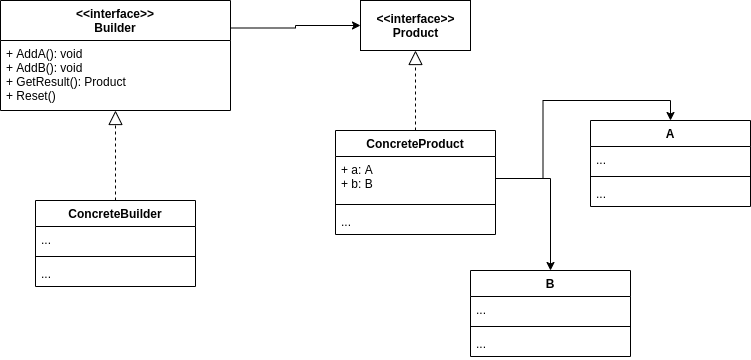

The diagram above was exported from draw.io. Its source (the exported page's mxGraphModel, read from the mxfile embedded in the PNG):
<mxGraphModel dx="1422" dy="816" grid="1" gridSize="10" guides="1" tooltips="1" connect="1" arrows="1" fold="1" page="1" pageScale="1" pageWidth="850" pageHeight="1100" math="0" shadow="0">
  <root>
    <mxCell id="0" />
    <mxCell id="1" parent="0" />
    <mxCell id="AmOVguTrmt2sfZZSRzaH-29" style="edgeStyle=orthogonalEdgeStyle;rounded=0;orthogonalLoop=1;jettySize=auto;html=1;exitX=1;exitY=0.25;exitDx=0;exitDy=0;entryX=0;entryY=0.5;entryDx=0;entryDy=0;" edge="1" parent="1" source="AmOVguTrmt2sfZZSRzaH-2" target="AmOVguTrmt2sfZZSRzaH-15">
      <mxGeometry relative="1" as="geometry" />
    </mxCell>
    <mxCell id="AmOVguTrmt2sfZZSRzaH-2" value="&lt;&lt;interface&gt;&gt;&#10;Builder" style="swimlane;fontStyle=1;align=center;verticalAlign=top;childLayout=stackLayout;horizontal=1;startSize=40;horizontalStack=0;resizeParent=1;resizeParentMax=0;resizeLast=0;collapsible=1;marginBottom=0;" vertex="1" parent="1">
      <mxGeometry x="40" y="40" width="230" height="110" as="geometry" />
    </mxCell>
    <mxCell id="AmOVguTrmt2sfZZSRzaH-5" value="+ AddA(): void&#10;+ AddB(): void&#10;+ GetResult(): Product&#10;+ Reset()" style="text;strokeColor=none;fillColor=none;align=left;verticalAlign=top;spacingLeft=4;spacingRight=4;overflow=hidden;rotatable=0;points=[[0,0.5],[1,0.5]];portConstraint=eastwest;" vertex="1" parent="AmOVguTrmt2sfZZSRzaH-2">
      <mxGeometry y="40" width="230" height="70" as="geometry" />
    </mxCell>
    <mxCell id="AmOVguTrmt2sfZZSRzaH-15" value="&lt;b&gt;&amp;lt;&amp;lt;interface&amp;gt;&amp;gt;&lt;br&gt;Product&lt;/b&gt;" style="html=1;" vertex="1" parent="1">
      <mxGeometry x="400" y="40" width="110" height="50" as="geometry" />
    </mxCell>
    <mxCell id="AmOVguTrmt2sfZZSRzaH-20" value="A" style="swimlane;fontStyle=1;align=center;verticalAlign=top;childLayout=stackLayout;horizontal=1;startSize=26;horizontalStack=0;resizeParent=1;resizeParentMax=0;resizeLast=0;collapsible=1;marginBottom=0;" vertex="1" parent="1">
      <mxGeometry x="630" y="160" width="160" height="86" as="geometry" />
    </mxCell>
    <mxCell id="AmOVguTrmt2sfZZSRzaH-21" value="..." style="text;strokeColor=none;fillColor=none;align=left;verticalAlign=top;spacingLeft=4;spacingRight=4;overflow=hidden;rotatable=0;points=[[0,0.5],[1,0.5]];portConstraint=eastwest;" vertex="1" parent="AmOVguTrmt2sfZZSRzaH-20">
      <mxGeometry y="26" width="160" height="26" as="geometry" />
    </mxCell>
    <mxCell id="AmOVguTrmt2sfZZSRzaH-22" value="" style="line;strokeWidth=1;fillColor=none;align=left;verticalAlign=middle;spacingTop=-1;spacingLeft=3;spacingRight=3;rotatable=0;labelPosition=right;points=[];portConstraint=eastwest;" vertex="1" parent="AmOVguTrmt2sfZZSRzaH-20">
      <mxGeometry y="52" width="160" height="8" as="geometry" />
    </mxCell>
    <mxCell id="AmOVguTrmt2sfZZSRzaH-23" value="..." style="text;strokeColor=none;fillColor=none;align=left;verticalAlign=top;spacingLeft=4;spacingRight=4;overflow=hidden;rotatable=0;points=[[0,0.5],[1,0.5]];portConstraint=eastwest;" vertex="1" parent="AmOVguTrmt2sfZZSRzaH-20">
      <mxGeometry y="60" width="160" height="26" as="geometry" />
    </mxCell>
    <mxCell id="AmOVguTrmt2sfZZSRzaH-30" value="" style="endArrow=block;dashed=1;endFill=0;endSize=12;html=1;entryX=0.5;entryY=1;entryDx=0;entryDy=0;exitX=0.5;exitY=0;exitDx=0;exitDy=0;" edge="1" parent="1" source="AmOVguTrmt2sfZZSRzaH-16" target="AmOVguTrmt2sfZZSRzaH-15">
      <mxGeometry width="160" relative="1" as="geometry">
        <mxPoint x="450" y="160" as="sourcePoint" />
        <mxPoint x="610" y="160" as="targetPoint" />
      </mxGeometry>
    </mxCell>
    <mxCell id="AmOVguTrmt2sfZZSRzaH-16" value="ConcreteProduct" style="swimlane;fontStyle=1;align=center;verticalAlign=top;childLayout=stackLayout;horizontal=1;startSize=26;horizontalStack=0;resizeParent=1;resizeParentMax=0;resizeLast=0;collapsible=1;marginBottom=0;" vertex="1" parent="1">
      <mxGeometry x="375" y="170" width="160" height="104" as="geometry" />
    </mxCell>
    <mxCell id="AmOVguTrmt2sfZZSRzaH-17" value="+ a: A&#10;+ b: B" style="text;strokeColor=none;fillColor=none;align=left;verticalAlign=top;spacingLeft=4;spacingRight=4;overflow=hidden;rotatable=0;points=[[0,0.5],[1,0.5]];portConstraint=eastwest;" vertex="1" parent="AmOVguTrmt2sfZZSRzaH-16">
      <mxGeometry y="26" width="160" height="44" as="geometry" />
    </mxCell>
    <mxCell id="AmOVguTrmt2sfZZSRzaH-18" value="" style="line;strokeWidth=1;fillColor=none;align=left;verticalAlign=middle;spacingTop=-1;spacingLeft=3;spacingRight=3;rotatable=0;labelPosition=right;points=[];portConstraint=eastwest;" vertex="1" parent="AmOVguTrmt2sfZZSRzaH-16">
      <mxGeometry y="70" width="160" height="8" as="geometry" />
    </mxCell>
    <mxCell id="AmOVguTrmt2sfZZSRzaH-19" value="..." style="text;strokeColor=none;fillColor=none;align=left;verticalAlign=top;spacingLeft=4;spacingRight=4;overflow=hidden;rotatable=0;points=[[0,0.5],[1,0.5]];portConstraint=eastwest;" vertex="1" parent="AmOVguTrmt2sfZZSRzaH-16">
      <mxGeometry y="78" width="160" height="26" as="geometry" />
    </mxCell>
    <mxCell id="AmOVguTrmt2sfZZSRzaH-32" style="edgeStyle=orthogonalEdgeStyle;rounded=0;orthogonalLoop=1;jettySize=auto;html=1;exitX=1;exitY=0.5;exitDx=0;exitDy=0;entryX=0.5;entryY=0;entryDx=0;entryDy=0;" edge="1" parent="1" source="AmOVguTrmt2sfZZSRzaH-17" target="AmOVguTrmt2sfZZSRzaH-20">
      <mxGeometry relative="1" as="geometry" />
    </mxCell>
    <mxCell id="AmOVguTrmt2sfZZSRzaH-33" style="edgeStyle=orthogonalEdgeStyle;rounded=0;orthogonalLoop=1;jettySize=auto;html=1;exitX=1;exitY=0.5;exitDx=0;exitDy=0;entryX=0.5;entryY=0;entryDx=0;entryDy=0;" edge="1" parent="1" source="AmOVguTrmt2sfZZSRzaH-17" target="AmOVguTrmt2sfZZSRzaH-25">
      <mxGeometry relative="1" as="geometry" />
    </mxCell>
    <mxCell id="AmOVguTrmt2sfZZSRzaH-25" value="B" style="swimlane;fontStyle=1;align=center;verticalAlign=top;childLayout=stackLayout;horizontal=1;startSize=26;horizontalStack=0;resizeParent=1;resizeParentMax=0;resizeLast=0;collapsible=1;marginBottom=0;" vertex="1" parent="1">
      <mxGeometry x="510" y="310" width="160" height="86" as="geometry" />
    </mxCell>
    <mxCell id="AmOVguTrmt2sfZZSRzaH-26" value="..." style="text;strokeColor=none;fillColor=none;align=left;verticalAlign=top;spacingLeft=4;spacingRight=4;overflow=hidden;rotatable=0;points=[[0,0.5],[1,0.5]];portConstraint=eastwest;" vertex="1" parent="AmOVguTrmt2sfZZSRzaH-25">
      <mxGeometry y="26" width="160" height="26" as="geometry" />
    </mxCell>
    <mxCell id="AmOVguTrmt2sfZZSRzaH-27" value="" style="line;strokeWidth=1;fillColor=none;align=left;verticalAlign=middle;spacingTop=-1;spacingLeft=3;spacingRight=3;rotatable=0;labelPosition=right;points=[];portConstraint=eastwest;" vertex="1" parent="AmOVguTrmt2sfZZSRzaH-25">
      <mxGeometry y="52" width="160" height="8" as="geometry" />
    </mxCell>
    <mxCell id="AmOVguTrmt2sfZZSRzaH-28" value="..." style="text;strokeColor=none;fillColor=none;align=left;verticalAlign=top;spacingLeft=4;spacingRight=4;overflow=hidden;rotatable=0;points=[[0,0.5],[1,0.5]];portConstraint=eastwest;" vertex="1" parent="AmOVguTrmt2sfZZSRzaH-25">
      <mxGeometry y="60" width="160" height="26" as="geometry" />
    </mxCell>
    <mxCell id="AmOVguTrmt2sfZZSRzaH-34" value="ConcreteBuilder" style="swimlane;fontStyle=1;align=center;verticalAlign=top;childLayout=stackLayout;horizontal=1;startSize=26;horizontalStack=0;resizeParent=1;resizeParentMax=0;resizeLast=0;collapsible=1;marginBottom=0;" vertex="1" parent="1">
      <mxGeometry x="75" y="240" width="160" height="86" as="geometry" />
    </mxCell>
    <mxCell id="AmOVguTrmt2sfZZSRzaH-35" value="..." style="text;strokeColor=none;fillColor=none;align=left;verticalAlign=top;spacingLeft=4;spacingRight=4;overflow=hidden;rotatable=0;points=[[0,0.5],[1,0.5]];portConstraint=eastwest;" vertex="1" parent="AmOVguTrmt2sfZZSRzaH-34">
      <mxGeometry y="26" width="160" height="26" as="geometry" />
    </mxCell>
    <mxCell id="AmOVguTrmt2sfZZSRzaH-36" value="" style="line;strokeWidth=1;fillColor=none;align=left;verticalAlign=middle;spacingTop=-1;spacingLeft=3;spacingRight=3;rotatable=0;labelPosition=right;points=[];portConstraint=eastwest;" vertex="1" parent="AmOVguTrmt2sfZZSRzaH-34">
      <mxGeometry y="52" width="160" height="8" as="geometry" />
    </mxCell>
    <mxCell id="AmOVguTrmt2sfZZSRzaH-37" value="..." style="text;strokeColor=none;fillColor=none;align=left;verticalAlign=top;spacingLeft=4;spacingRight=4;overflow=hidden;rotatable=0;points=[[0,0.5],[1,0.5]];portConstraint=eastwest;" vertex="1" parent="AmOVguTrmt2sfZZSRzaH-34">
      <mxGeometry y="60" width="160" height="26" as="geometry" />
    </mxCell>
    <mxCell id="AmOVguTrmt2sfZZSRzaH-38" value="" style="endArrow=block;dashed=1;endFill=0;endSize=12;html=1;exitX=0.5;exitY=0;exitDx=0;exitDy=0;" edge="1" parent="1" source="AmOVguTrmt2sfZZSRzaH-34" target="AmOVguTrmt2sfZZSRzaH-5">
      <mxGeometry width="160" relative="1" as="geometry">
        <mxPoint x="154.5" y="220" as="sourcePoint" />
        <mxPoint x="154.5" y="140" as="targetPoint" />
      </mxGeometry>
    </mxCell>
  </root>
</mxGraphModel>